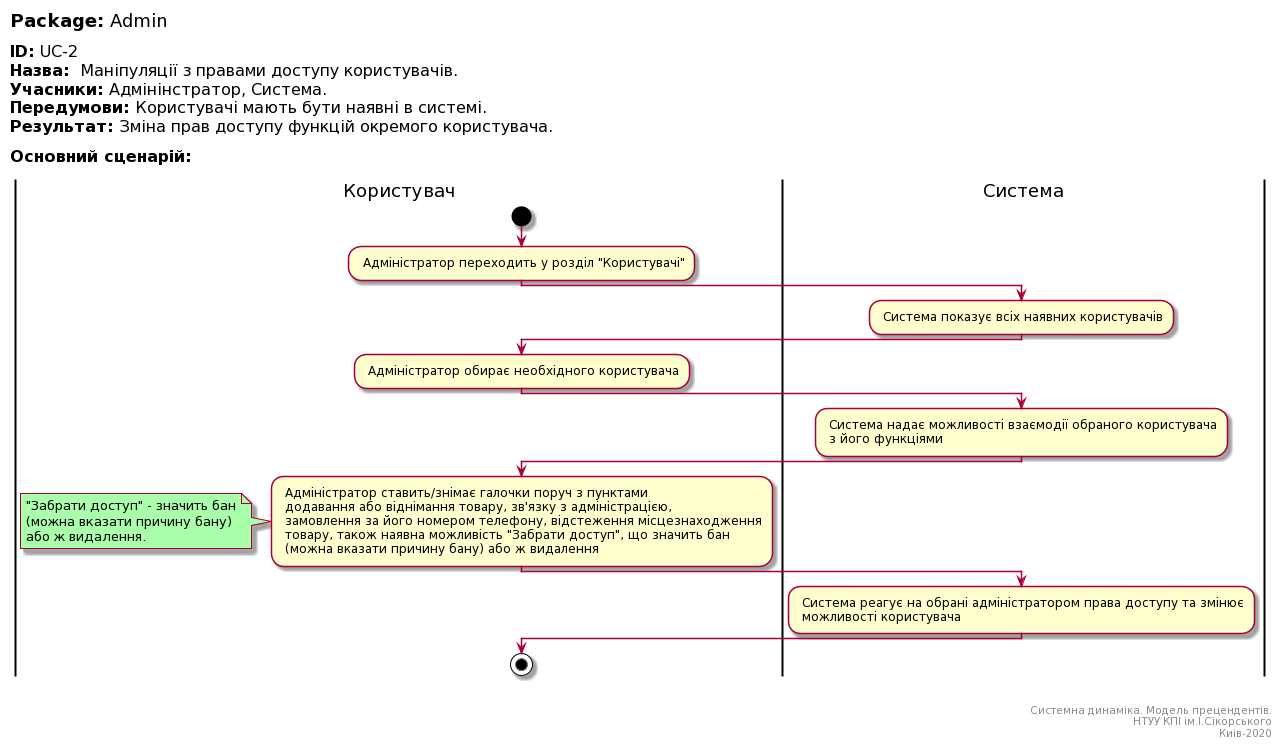

The diagram above was rendered by PlantUML. Its source (embedded in the PNG):
@startuml
left header
<font color=000 size=18><b>Package:</b> Admin

<font color=000 size=16><b>ID:</b> UC-2
<font color=000 size=16><b>Назва:</b>  Маніпуляції з правами доступу користувачів.
<font color=000 size=16><b>Учасники:</b> Адмінінстратор, Система.
<font color=000 size=16><b>Передумови:</b> Користувачі мають бути наявні в системі.
<font color=000 size=16><b>Результат:</b> Зміна прав доступу функцій окремого користувача.

<font color=000 size=16><b>Основний сценарій:</b>

end header

|Користувач|
start
: Адміністратор переходить у розділ "Користувачі";

|Система|
: Система показує всіх наявних користувачів;

|Користувач|
: Адміністратор обирає необхідного користувача;

|Система|
: Система надає можливості взаємодії обраного користувача
 з його функціями;

|Користувач|
: Адміністратор ставить/знімає галочки поруч з пунктами
 додавання або віднімання товару, зв'язку з адміністрацією,
 замовлення за його номером телефону, відстеження місцезнаходження
 товару, також наявна можливість "Забрати доступ", що значить бан
 (можна вказати причину бану) або ж видалення;

note left #aaffaa
"Забрати доступ" - значить бан
(можна вказати причину бану)
або ж видалення.
end note

|Система|
: Система реагує на обрані адміністратором права доступу та змінює
 можливості користувача;

|Користувач|
stop;

right footer


Системна динаміка. Модель прецендентів.
НТУУ КПІ ім.І.Сікорського
Киів-2020
end footer
@enduml